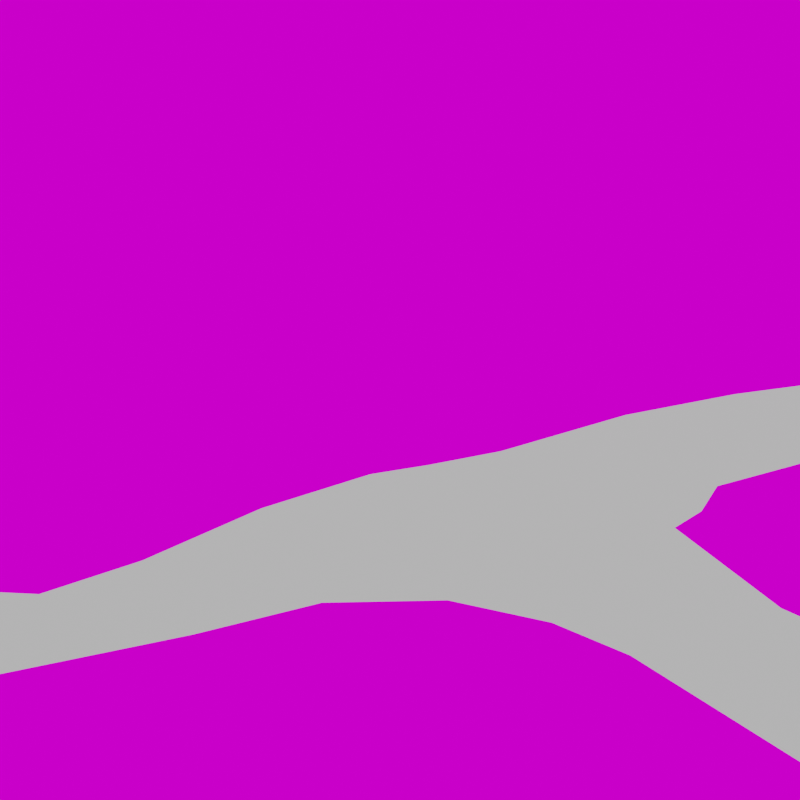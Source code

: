 # Source: scene1.blend  (saved by Blender 4.3.34; exported with 4.5.12 LTS)
import bpy
from mathutils import Matrix  # noqa: F401  (used for matrix-valued properties, if any)

bpy.ops.wm.read_factory_settings(use_empty=True)
scene = bpy.context.scene
scene.name = 'Scene'

# ---- collections
col_collection = bpy.data.collections.new('Collection'); scene.collection.children.link(col_collection)

# ---- images (referenced by path relative to the original .blend; pixels are not part of the script)
import os
ASSET_DIR = os.environ.get("B2B_ASSET_DIR", "")  # directory of the original .blend (textures are referenced by path, not embedded)
HERE = os.path.dirname(os.path.abspath(__file__))  # packed textures are extracted next to this script under _unpacked/

def load_image(name, relpath, width, height, colorspace="sRGB"):
    """Load a texture the original file referenced (path relative to the .blend, or extracted next to this script)."""
    p = next((c for c in (os.path.join(HERE, relpath), os.path.join(ASSET_DIR, relpath)) if relpath and os.path.exists(c)), "")
    if p:
        img = bpy.data.images.load(p, check_existing=True)
        img.name = name
    else:  # same state as the original file: an image datablock whose file is absent (Cycles renders it pink)
        img = bpy.data.images.new(name, width, height)
        img.source = "FILE"
        img.filepath = "//" + (relpath or name)
    img.colorspace_settings.name = colorspace
    return img
img_render1_png = load_image('render1.png', 'export/render1.png', 1024, 1024, 'sRGB')
img_buffer1_png = load_image('buffer1.png', 'export/buffer1.png', 1024, 1024, 'sRGB')

# ---- materials (node trees are filled in below, after node groups)
mat_material = bpy.data.materials.new('Material')
mat_prerender = bpy.data.materials.new('prerender')
mat_prerender.use_transparent_shadow = False

# ---- material node trees
mat_material.use_nodes = True; mat_material.node_tree.nodes.clear()
_N = mat_material.node_tree.nodes; _L = mat_material.node_tree.links
n0 = _N.new('ShaderNodeBsdfPrincipled'); n0.name = 'Principled BSDF'; n0.location = (10, 300)
n1 = _N.new('ShaderNodeOutputMaterial'); n1.name = 'Material Output'; n1.location = (300, 300)
n2 = _N.new('ShaderNodeTexImage'); n2.name = 'Image Texture'; n2.location = (-280, 260)
n2.image = img_render1_png
_L.new(n0.outputs[0], n1.inputs[0])
_L.new(n2.outputs[0], n0.inputs[0])
n1.is_active_output = True
mat_prerender.use_nodes = True; mat_prerender.node_tree.nodes.clear()
_N = mat_prerender.node_tree.nodes; _L = mat_prerender.node_tree.links
n0 = _N.new('ShaderNodeBsdfPrincipled'); n0.name = 'Principled BSDF'; n0.location = (10, 300)
n0.distribution = 'GGX'
n0.subsurface_method = 'RANDOM_WALK_SKIN'
n0.inputs[2].default_value = 1.0
n0.inputs[3].default_value = 1.45
n0.inputs[11].default_value = 1.01
n0.inputs[13].default_value = 0.0
n0.inputs[27].default_value = (0.0, 0.0, 0.0, 1.0)
n0.inputs[28].default_value = 1.0
n1 = _N.new('ShaderNodeTexImage'); n1.name = 'Image Texture'; n1.location = (-362, 154)
n1.image = img_buffer1_png
n2 = _N.new('ShaderNodeOutputMaterial'); n2.name = 'Material Output'; n2.location = (630, 278)
_L.new(n0.outputs[0], n2.inputs[0])
_L.new(n1.outputs[0], n0.inputs[0])
n2.is_active_output = True

# ---- world
world_world = bpy.data.worlds.new('World'); scene.world = world_world
world_world.use_nodes = True; world_world.node_tree.nodes.clear()
_N = world_world.node_tree.nodes; _L = world_world.node_tree.links
n0 = _N.new('ShaderNodeOutputWorld'); n0.name = 'World Output'; n0.location = (300, 300)
n1 = _N.new('ShaderNodeBackground'); n1.name = 'Background'; n1.location = (10, 300)
n1.inputs[0].default_value = (0.05088, 0.05088, 0.05088, 1.0)
_L.new(n1.outputs[0], n0.inputs[0])
n0.is_active_output = True
world_world.color = (0.05088, 0.05088, 0.05088)
world_world.use_sun_shadow = False
world_world.sun_shadow_jitter_overblur = 0.0

# ---- cameras
cam_camera_001 = bpy.data.cameras.new('Camera.001')
cam_camera_001.clip_end = 100.0
cam_camera_001.lens = 102.1
cam_camera_001.ortho_scale = 7.314
cam_camera_001.lens_unit = 'FOV'

# ---- meshes
me_circle = bpy.data.meshes.new('Circle')
me_circle.from_pydata([(0.0, 1.0, 0.0), (-0.1951, 0.9808, 0.0), (-0.3827, 0.9239, 0.0), (-0.5556, 0.8315, 0.0), (-0.7071, 0.7071, 0.0), (-0.8315, 0.5556, 0.0), (-0.9239, 0.3827, 0.0), (-0.9808, 0.1951, 0.0), (-1.0, -4.371e-08, 0.0), (-0.9808, -0.1951, 0.0), (-0.9239, -0.3827, 0.0), (-0.8315, -0.5556, 0.0), (-0.7071, -0.7071, 0.0), (-0.5556, -0.8315, 0.0), (-0.3827, -0.9239, 0.0), (-0.1951, -0.9808, 0.0), (8.742e-08, -1.0, 0.0), (0.1951, -0.9808, 0.0), (0.3827, -0.9239, 0.0), (0.5556, -0.8315, 0.0), (0.7071, -0.7071, 0.0), (0.8315, -0.5556, 0.0), (0.9239, -0.3827, 0.0), (0.9808, -0.1951, 0.0), (1.0, 1.192e-08, 0.0), (0.9808, 0.1951, 0.0), (0.9239, 0.3827, 0.0), (0.8315, 0.5556, 0.0), (0.7071, 0.7071, 0.0), (0.5556, 0.8315, 0.0), (0.3827, 0.9239, 0.0), (0.1951, 0.9808, 0.0)], [(1, 0), (2, 1), (3, 2), (4, 3), (5, 4), (6, 5), (7, 6), (8, 7), (9, 8), (10, 9), (11, 10), (12, 11), (13, 12), (14, 13), (15, 14), (16, 15), (17, 16), (18, 17), (19, 18), (20, 19), (21, 20), (22, 21), (23, 22), (24, 23), (25, 24), (26, 25), (27, 26), (28, 27), (29, 28), (30, 29), (31, 30), (0, 31)], [])
_uv = me_circle.uv_layers.new(name='UVMap')
_uv.uv.foreach_set('vector', [])
me_circle.use_remesh_fix_poles = True
me_circle.use_remesh_preserve_attributes = False
me_circle.update()
me_plane = bpy.data.meshes.new('Plane')
me_plane.from_pydata([(-1.0, -1.0, 0.05138), (1.0, -1.0, 0.05138), (-1.0, 1.0, 0.05138), (1.0, 1.0, 0.05138), (1.392, -1.173, 0.05138), (1.392, 1.173, 0.05138), (2.135, -1.726, 0.05138), (2.062, 1.173, 0.05138), (2.454, -1.761, 0.05138), (2.38, 1.565, 0.05138), (2.919, -1.761, 0.05138), (3.401, -1.066, 0.05138), (3.655, 1.465, 0.05138), (2.271, 3.597, 0.05138), (3.764, 3.496, 0.05138), (1.86, 6.912, 0.05138), (4.175, 6.811, 0.05138), (1.716, 9.781, 0.05138), (4.319, 9.681, 0.05138), (1.836, 10.92, 0.05138), (4.199, 10.82, 0.05138), (1.941, 12.56, 0.05138), (3.865, 12.46, 0.05138), (1.831, 16.62, 0.05138), (3.975, 16.52, 0.05138), (2.011, 19.76, 0.05138), (4.155, 19.66, 0.05138), (2.011, 19.76, 0.05138), (4.155, 19.66, 0.05138), (2.272, 21.7, 0.05138), (4.416, 21.6, 0.05138), (3.073, 23.99, 0.05138), (5.216, 23.89, 0.05138), (6.023, 20.51, 0.05138), (7.53, 22.49, 0.05138), (5.7, 3.975, 0.05138), (5.843, 6.844, 0.05138), (4.284, 4.565, 0.05138), (5.017, 4.539, 0.05138), (7.645, 1.388, 0.05138), (8.793, 3.502, 0.05138), (8.966, -1.526, 0.05138), (10.39, -0.4649, 0.05138), (9.573, -3.135, 0.05138), (10.72, -2.73, 0.05138), (9.403, -5.945, 0.05138), (10.55, -5.539, 0.05138)], [], [(24, 26, 25, 23), (39, 41, 42, 40), (43, 45, 46, 44), (7, 8, 9), (7, 6, 8), (9, 8, 10), (10, 11, 9), (11, 12, 9), (28, 30, 29, 27), (19, 20, 22, 21), (9, 12, 14, 13), (13, 14, 16, 15), (30, 33, 34, 32), (15, 16, 18, 17), (21, 22, 24, 23), (25, 28, 27), (17, 18, 20, 19), (4, 6, 7, 5), (41, 43, 44, 42), (30, 28, 33), (28, 24, 33), (16, 36, 18), (16, 14, 37), (16, 35, 36), (37, 38, 16), (35, 16, 38), (35, 40, 36), (35, 39, 40), (30, 32, 31, 29), (3, 1, 4, 5), (25, 26, 28), (1, 3, 2, 0)])
_uv = me_plane.uv_layers.new(name='UVMap')
_uv.uv.foreach_set('vector', [0.0, 0.0, 0.0, 0.0, 1.0, 1.0, 1.0, 1.0, 0.0, 0.0, 0.0, 0.0, 0.0, 0.0, 0.0, 0.0, 0.0, 0.0, 0.0, 0.0, 0.0, 0.0, 0.0, 0.0, 1.0, 1.0, 1.0, 0.0, 1.0, 1.0, 1.0, 1.0, 1.0, 0.0, 1.0, 0.0, 1.0, 1.0, 1.0, 0.0, 0.0, 0.0, 0.0, 0.0, 0.0, 0.0, 1.0, 1.0, 0.0, 0.0, 0.0, 0.0, 1.0, 1.0, 0.0, 0.0, 0.0, 0.0, 1.0, 1.0, 1.0, 1.0, 1.0, 1.0, 0.0, 0.0, 0.0, 0.0, 1.0, 1.0, 1.0, 1.0, 0.0, 0.0, 0.0, 0.0, 1.0, 1.0, 1.0, 1.0, 0.0, 0.0, 0.0, 0.0, 1.0, 1.0, 0.0, 0.0, 0.0, 0.0, 0.0, 0.0, 0.0, 0.0, 1.0, 1.0, 0.0, 0.0, 0.0, 0.0, 1.0, 1.0, 1.0, 1.0, 0.0, 0.0, 0.0, 0.0, 1.0, 1.0, 1.0, 1.0, 0.0, 0.0, 1.0, 1.0, 1.0, 1.0, 0.0, 0.0, 0.0, 0.0, 1.0, 1.0, 1.0, 0.0, 1.0, 0.0, 1.0, 1.0, 1.0, 1.0, 0.0, 0.0, 0.0, 0.0, 0.0, 0.0, 0.0, 0.0, 0.0, 0.0, 0.0, 0.0, 0.0, 0.0, 0.0, 0.0, 0.0, 0.0, 0.0, 0.0, 0.0, 0.0, 0.0, 0.0, 0.0, 0.0, 0.0, 0.0, 0.0, 0.0, 0.0, 0.0, 0.0, 0.0, 0.0, 0.0, 0.0, 0.0, 0.0, 0.0, 0.0, 0.0, 0.0, 0.0, 0.0, 0.0, 0.0, 0.0, 0.0, 0.0, 0.0, 0.0, 0.0, 0.0, 0.0, 0.0, 0.0, 0.0, 0.0, 0.0, 0.0, 0.0, 0.0, 0.0, 0.0, 0.0, 1.0, 1.0, 1.0, 1.0, 1.0, 1.0, 1.0, 0.0, 1.0, 0.0, 1.0, 1.0, 1.0, 1.0, 0.0, 0.0, 0.0, 0.0, 1.0, 0.0, 1.0, 1.0, 0.0, 1.0, 0.0, 0.0])
me_plane.update()
me_plane_005 = bpy.data.meshes.new('Plane.005')
me_plane_005.from_pydata([(-1.0, -1.0, 0.0), (1.0, -1.0, 0.0), (-1.0, 1.0, 0.0), (1.0, 1.0, 0.0)], [], [(3, 2, 0, 1)])
_uv = me_plane_005.uv_layers.new(name='UVMap')
_uv.uv.foreach_set('vector', [1.0, 1.0, 0.0, 1.0, 0.0, 0.0, 1.0, 0.0])
me_plane_005.materials.append(mat_material)
me_plane_005.update()
me_plane_002 = bpy.data.meshes.new('Plane.002')
me_plane_002.from_pydata([(-1.0, -1.0, 0.0), (1.0, -1.0, 0.0), (-1.0, 1.0, 0.0), (1.0, 1.0, 0.0)], [], [(2, 0, 1, 3)])
_uv = me_plane_002.uv_layers.new(name='UVMap')
_uv.uv.foreach_set('vector', [0.0, 1.0, 0.0, 0.0, 1.0, 0.0, 1.0, 1.0])
me_plane_002.materials.append(mat_prerender)
me_plane_002.update()

# ---- objects
ob_circle = bpy.data.objects.new('Circle', me_circle)
ob_walkmesh = bpy.data.objects.new('Walkmesh', me_plane)
ob_render = bpy.data.objects.new('Render', me_plane_005)
ob_camera = bpy.data.objects.new('Camera', cam_camera_001)
ob_zbuffer = bpy.data.objects.new('ZBuffer', me_plane_002)

# ---- transforms, parenting, visibility, modifiers, constraints
ob_circle.location = (-1.275, -7.976, -5.68)
ob_circle.scale = (2.84, 2.84, 2.84)
ob_walkmesh.location = (-0.9831, -7.433, -5.803)
ob_walkmesh.scale = (2.426, 1.112, 2.426)
ob_render.location = (-21.2, 34.09, -10.88)
ob_render.rotation_euler = (1.396, 0.0, 0.6824)
ob_render.scale = (28.83, 16.43, 9.755)
ob_camera.location = (28.04, -26.33, 2.488)
ob_camera.rotation_euler = (1.396, 0.0, 0.6823)
ob_camera.scale = (10.0, 10.0, 10.0)
ob_camera.lock_rotations_4d = False
ob_camera.empty_display_type = 'ARROWS'
ob_camera.color = (0.0, 0.0, 0.0, 0.0)
ob_camera.display_type = 'WIRE'
ob_camera.lineart.crease_threshold = 0.0
ob_zbuffer.location = (-21.09, 33.96, -10.85)
ob_zbuffer.rotation_euler = (1.396, 0.0, 0.6824)
ob_zbuffer.scale = (28.83, 16.43, 9.755)

# ---- collection membership
col_collection.objects.link(ob_circle)
col_collection.objects.link(ob_walkmesh)
col_collection.objects.link(ob_render)
col_collection.objects.link(ob_camera)
col_collection.objects.link(ob_zbuffer)

# ---- scene / render settings (as saved in the file)
scene.camera = ob_camera
scene.frame_start = 1; scene.frame_end = 250; scene.frame_set(0)
scene.render.engine = 'BLENDER_EEVEE_NEXT'
scene.render.resolution_x = 800
scene.render.resolution_y = 800
scene.cycles.sampling_pattern = 'TABULATED_SOBOL'
scene.cycles.use_light_tree = False
scene.view_settings.view_transform = 'Filmic'
bpy.context.view_layer.update()

# ---- added for rendering (the .blend has no usable light): sun
light_auto_sun = bpy.data.lights.new('AutoSun', 'SUN')
light_auto_sun.energy = 3.0
light_auto_sun.angle = 0.0523599
ob_auto_sun = bpy.data.objects.new('AutoSun', light_auto_sun)
scene.collection.objects.link(ob_auto_sun)
ob_auto_sun.rotation_euler = (0.872665, 0.174533, 0.523599)
bpy.context.view_layer.update()
